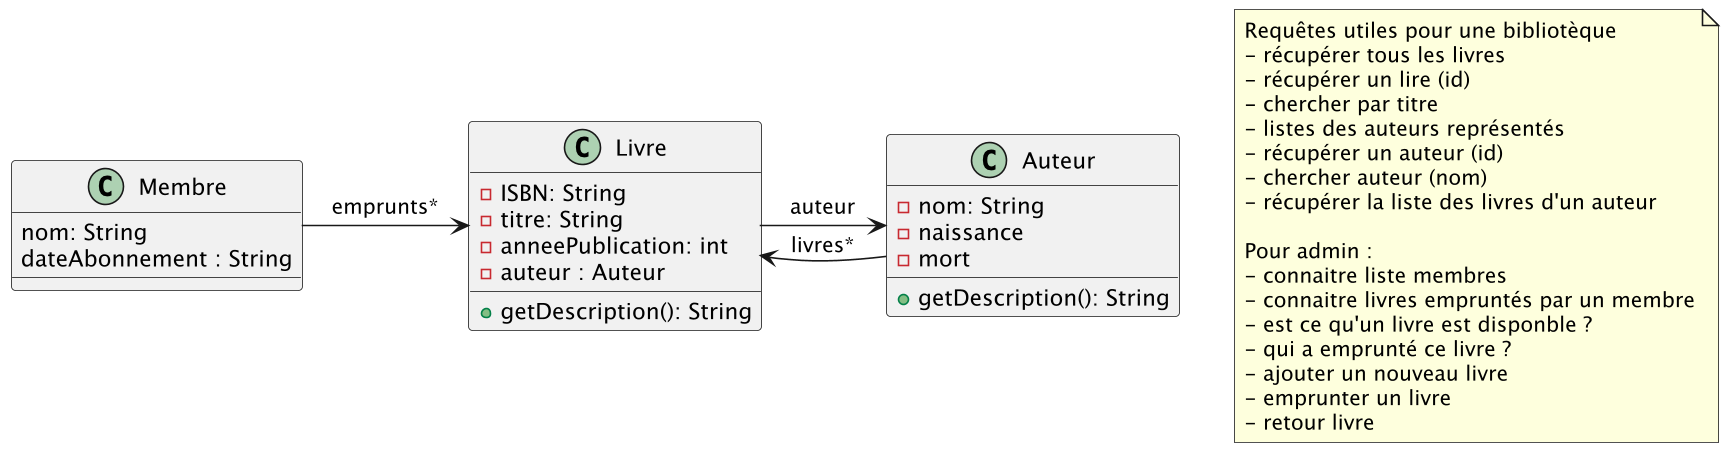

The diagram above was rendered by PlantUML. Its source (embedded in the PNG):
@startuml
'https://plantuml.com/sequence-diagram

class Livre {
    - ISBN: String
    - titre: String
    - anneePublication: int
    - auteur : Auteur

    + getDescription(): String
}

class Auteur {
- nom: String
- naissance
- mort

+ getDescription(): String
}

class Membre {
    nom: String
    dateAbonnement : String
}


Livre ->  Auteur : auteur
Auteur -> Livre : livres*

Membre -> Livre : emprunts*

note "Requêtes utiles pour une bibliotèque\n- récupérer tous les livres\n- récupérer un lire (id)\n- chercher par titre\n- listes des auteurs représentés\n- récupérer un auteur (id)\n- chercher auteur (nom)\n- récupérer la liste des livres d'un auteur\n\nPour admin : \n- connaitre liste membres\n- connaitre livres empruntés par un membre\n- est ce qu'un livre est disponble ? \n- qui a emprunté ce livre ?\n- ajouter un nouveau livre\n- emprunter un livre\n- retour livre" as N1


@enduml